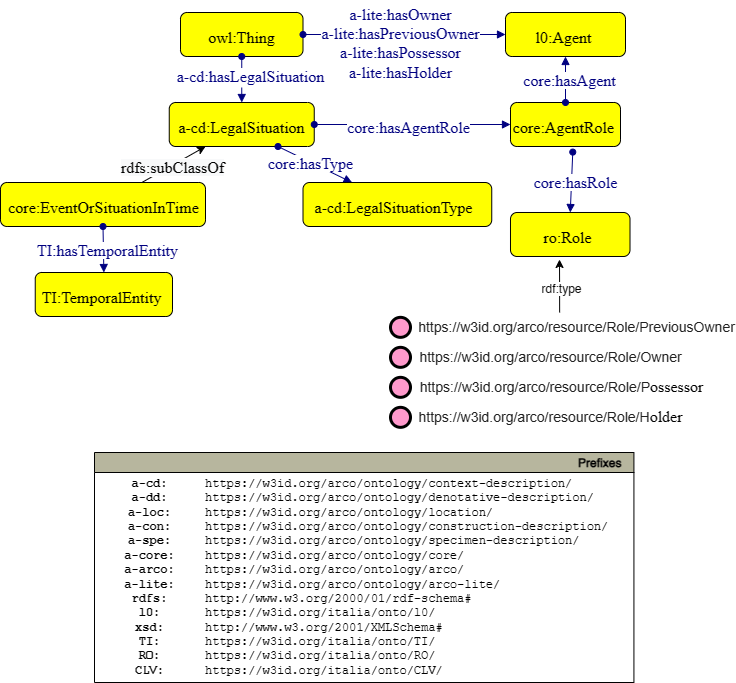

The diagram above was exported from draw.io. Its source (the exported page's mxGraphModel, read from the mxfile embedded in the PNG):
<mxGraphModel dx="706" dy="792" grid="1" gridSize="10" guides="1" tooltips="1" connect="1" arrows="1" fold="1" page="1" pageScale="1" pageWidth="827" pageHeight="1169" math="0" shadow="0">
  <root>
    <mxCell id="0" />
    <mxCell id="1" parent="0" />
    <mxCell id="wI6zd3PoszSx7lncw0i4-1" style="graphMlID=n4;shape=rect;rounded=1;arcsize=30;fillColor=#ffff00;strokeColor=#000000;strokeWidth=1.0" parent="1" vertex="1">
      <mxGeometry x="230" y="110" width="122.5" height="44" as="geometry" />
    </mxCell>
    <mxCell id="wI6zd3PoszSx7lncw0i4-2" value="owl:Thing" style="text;html=1;spacing=0;align=center;fontFamily=dialog;fontSize=16;fontStyle=0;fontColor=#000000" parent="wI6zd3PoszSx7lncw0i4-1" vertex="1">
      <mxGeometry x="27.740919858562" y="10.578125" width="67.01816028287591" height="22.84375" as="geometry" />
    </mxCell>
    <mxCell id="wI6zd3PoszSx7lncw0i4-3" value="v" style="graphMlID=e0;rounded=0;endArrow=block;strokeColor=#000080;strokeWidth=1.0;startArrow=oval;startFill=1;endFill=1;exitX=0.5;exitY=1;exitDx=0;exitDy=0;entryX=0.5;entryY=0;entryDx=0;entryDy=0;" parent="1" source="wI6zd3PoszSx7lncw0i4-1" target="wI6zd3PoszSx7lncw0i4-5" edge="1">
      <mxGeometry relative="1" as="geometry">
        <mxPoint x="288.90999999999997" y="377.08183758898736" as="sourcePoint" />
        <mxPoint x="308.90999999999974" y="200" as="targetPoint" />
      </mxGeometry>
    </mxCell>
    <mxCell id="wI6zd3PoszSx7lncw0i4-4" value="&lt;span style=&quot;background-color: rgb(255 , 255 , 255)&quot;&gt;a-cd:hasLegalSituation&lt;/span&gt;" style="text;html=1;spacing=0;align=center;fontFamily=dialog;fontSize=16;fontStyle=0;fontColor=#000080" parent="wI6zd3PoszSx7lncw0i4-3" vertex="1">
      <mxGeometry width="116.953125" height="22.84375" relative="1" as="geometry">
        <mxPoint x="-49.234824833182934" y="-17.001775716145985" as="offset" />
      </mxGeometry>
    </mxCell>
    <mxCell id="wI6zd3PoszSx7lncw0i4-5" style="graphMlID=n4;shape=rect;rounded=1;arcsize=30;fillColor=#ffff00;strokeColor=#000000;strokeWidth=1.0" parent="1" vertex="1">
      <mxGeometry x="218.75" y="200" width="145" height="44" as="geometry" />
    </mxCell>
    <mxCell id="wI6zd3PoszSx7lncw0i4-6" value="a-cd:LegalSituation" style="text;html=1;spacing=0;align=center;fontFamily=dialog;fontSize=16;fontStyle=0;fontColor=#000000" parent="wI6zd3PoszSx7lncw0i4-5" vertex="1">
      <mxGeometry x="32.836190852991756" y="10.578125" width="79.32761829401639" height="22.84375" as="geometry" />
    </mxCell>
    <mxCell id="wI6zd3PoszSx7lncw0i4-11" value="v" style="graphMlID=e0;rounded=0;endArrow=block;strokeColor=#000080;strokeWidth=1.0;startArrow=oval;startFill=1;endFill=1;exitX=1;exitY=0.5;exitDx=0;exitDy=0;" parent="1" source="wI6zd3PoszSx7lncw0i4-5" target="wI6zd3PoszSx7lncw0i4-13" edge="1">
      <mxGeometry relative="1" as="geometry">
        <mxPoint x="340" y="222" as="sourcePoint" />
        <mxPoint x="754.89" y="426" as="targetPoint" />
      </mxGeometry>
    </mxCell>
    <mxCell id="wI6zd3PoszSx7lncw0i4-12" value="&lt;span style=&quot;background-color: rgb(255 , 255 , 255)&quot;&gt;core:hasAgentRole&lt;/span&gt;" style="text;html=1;spacing=0;align=center;fontFamily=dialog;fontSize=16;fontStyle=0;fontColor=#000080" parent="wI6zd3PoszSx7lncw0i4-11" vertex="1">
      <mxGeometry width="80" height="22.84" relative="1" as="geometry">
        <mxPoint x="-44.00482483318294" y="-11.421775716145985" as="offset" />
      </mxGeometry>
    </mxCell>
    <mxCell id="wI6zd3PoszSx7lncw0i4-13" style="graphMlID=n4;shape=rect;rounded=1;arcsize=30;fillColor=#ffff00;strokeColor=#000000;strokeWidth=1.0" parent="1" vertex="1">
      <mxGeometry x="560" y="200" width="110" height="44" as="geometry" />
    </mxCell>
    <mxCell id="wI6zd3PoszSx7lncw0i4-14" value="core:AgentRole" style="text;html=1;spacing=0;align=center;fontFamily=dialog;fontSize=16;fontStyle=0;fontColor=#000000" parent="wI6zd3PoszSx7lncw0i4-13" vertex="1">
      <mxGeometry x="22.67168255341143" y="10.578125" width="60.17957249890898" height="22.84375" as="geometry" />
    </mxCell>
    <mxCell id="wI6zd3PoszSx7lncw0i4-15" style="graphMlID=n4;shape=rect;rounded=1;arcsize=30;fillColor=#ffff00;strokeColor=#000000;strokeWidth=1.0" parent="1" vertex="1">
      <mxGeometry x="555" y="110" width="120" height="44" as="geometry" />
    </mxCell>
    <mxCell id="wI6zd3PoszSx7lncw0i4-16" value="l0:Agent" style="text;html=1;spacing=0;align=center;fontFamily=dialog;fontSize=16;fontStyle=0;fontColor=#000000" parent="wI6zd3PoszSx7lncw0i4-15" vertex="1">
      <mxGeometry x="24.732744603721564" y="10.578125" width="65.65044272608252" height="22.84375" as="geometry" />
    </mxCell>
    <mxCell id="wI6zd3PoszSx7lncw0i4-17" value="" style="graphMlID=e0;rounded=0;endArrow=block;strokeColor=#000080;strokeWidth=1.0;startArrow=oval;startFill=1;endFill=1;exitX=0.5;exitY=0;exitDx=0;exitDy=0;entryX=0.5;entryY=1;entryDx=0;entryDy=0;" parent="1" source="wI6zd3PoszSx7lncw0i4-13" target="wI6zd3PoszSx7lncw0i4-15" edge="1">
      <mxGeometry relative="1" as="geometry">
        <mxPoint x="678.618994377789" y="184" as="sourcePoint" />
        <mxPoint x="490" y="140" as="targetPoint" />
      </mxGeometry>
    </mxCell>
    <mxCell id="wI6zd3PoszSx7lncw0i4-18" value="&lt;span style=&quot;background-color: rgb(255 , 255 , 255)&quot;&gt;core:hasAgent&lt;/span&gt;" style="text;html=1;spacing=0;align=center;fontFamily=dialog;fontSize=16;fontStyle=0;fontColor=#000080" parent="wI6zd3PoszSx7lncw0i4-17" vertex="1">
      <mxGeometry width="116.953125" height="22.84375" relative="1" as="geometry">
        <mxPoint x="-54.19482483318293" y="-13.421775716145985" as="offset" />
      </mxGeometry>
    </mxCell>
    <mxCell id="wI6zd3PoszSx7lncw0i4-19" style="graphMlID=n4;shape=rect;rounded=1;arcsize=30;fillColor=#ffff00;strokeColor=#000000;strokeWidth=1.0" parent="1" vertex="1">
      <mxGeometry x="560" y="310" width="119.51" height="44" as="geometry" />
    </mxCell>
    <mxCell id="wI6zd3PoszSx7lncw0i4-20" value="ro:Role" style="text;html=1;spacing=0;align=center;fontFamily=dialog;fontSize=16;fontStyle=0;fontColor=#000000" parent="wI6zd3PoszSx7lncw0i4-19" vertex="1">
      <mxGeometry x="24.631752563256367" y="10.578125" width="65.382370084951" height="22.84375" as="geometry" />
    </mxCell>
    <mxCell id="wI6zd3PoszSx7lncw0i4-21" value="" style="graphMlID=e0;rounded=0;endArrow=block;strokeColor=#000080;strokeWidth=1.0;startArrow=oval;startFill=1;endFill=1;entryX=0.5;entryY=0;entryDx=0;entryDy=0;exitX=0.566;exitY=1.127;exitDx=0;exitDy=0;exitPerimeter=0;" parent="1" source="wI6zd3PoszSx7lncw0i4-13" target="wI6zd3PoszSx7lncw0i4-19" edge="1">
      <mxGeometry relative="1" as="geometry">
        <mxPoint x="760" y="210" as="sourcePoint" />
        <mxPoint x="710" y="240" as="targetPoint" />
      </mxGeometry>
    </mxCell>
    <mxCell id="wI6zd3PoszSx7lncw0i4-22" value="&lt;span style=&quot;background-color: rgb(255 , 255 , 255)&quot;&gt;core:hasRole&lt;/span&gt;" style="text;html=1;spacing=0;align=center;fontFamily=dialog;fontSize=16;fontStyle=0;fontColor=#000080" parent="wI6zd3PoszSx7lncw0i4-21" vertex="1">
      <mxGeometry width="116.95" height="20" relative="1" as="geometry">
        <mxPoint x="-54.19482483318293" y="-13.421775716145985" as="offset" />
      </mxGeometry>
    </mxCell>
    <mxCell id="wI6zd3PoszSx7lncw0i4-23" value="v" style="graphMlID=e0;rounded=0;endArrow=block;strokeColor=#000080;strokeWidth=1.0;startArrow=oval;startFill=1;endFill=1;exitX=1;exitY=0.5;exitDx=0;exitDy=0;entryX=0;entryY=0.5;entryDx=0;entryDy=0;" parent="1" source="wI6zd3PoszSx7lncw0i4-1" target="wI6zd3PoszSx7lncw0i4-15" edge="1">
      <mxGeometry relative="1" as="geometry">
        <mxPoint x="478.90999999999997" y="221" as="sourcePoint" />
        <mxPoint x="628.91" y="185.14634146341461" as="targetPoint" />
      </mxGeometry>
    </mxCell>
    <mxCell id="wI6zd3PoszSx7lncw0i4-24" value="&lt;span style=&quot;background-color: rgb(255, 255, 255);&quot;&gt;a-lite:hasOwner&lt;br&gt;a-lite:hasPreviousOwner&lt;br&gt;a-lite:hasPossessor&lt;br&gt;a-lite:hasHolder&lt;/span&gt;" style="text;html=1;spacing=0;align=center;fontFamily=dialog;fontSize=16;fontStyle=0;fontColor=#000080" parent="wI6zd3PoszSx7lncw0i4-23" vertex="1">
      <mxGeometry width="80" height="22.84" relative="1" as="geometry">
        <mxPoint x="-44" y="-34" as="offset" />
      </mxGeometry>
    </mxCell>
    <mxCell id="UFjqaUlbpRsj6kDjwTjl-1" value="v" style="graphMlID=e0;rounded=0;endArrow=block;strokeColor=#000080;strokeWidth=1.0;startArrow=oval;startFill=1;endFill=1;exitX=0.75;exitY=1;exitDx=0;exitDy=0;" parent="1" source="wI6zd3PoszSx7lncw0i4-5" target="UFjqaUlbpRsj6kDjwTjl-3" edge="1">
      <mxGeometry relative="1" as="geometry">
        <mxPoint x="330" y="250" as="sourcePoint" />
        <mxPoint x="484.89" y="626" as="targetPoint" />
      </mxGeometry>
    </mxCell>
    <mxCell id="UFjqaUlbpRsj6kDjwTjl-2" value="&lt;span style=&quot;background-color: rgb(255 , 255 , 255)&quot;&gt;core:hasType&lt;/span&gt;" style="text;html=1;spacing=0;align=center;fontFamily=dialog;fontSize=16;fontStyle=0;fontColor=#000080" parent="UFjqaUlbpRsj6kDjwTjl-1" vertex="1">
      <mxGeometry width="80" height="22.84" relative="1" as="geometry">
        <mxPoint x="-44" y="-15" as="offset" />
      </mxGeometry>
    </mxCell>
    <mxCell id="UFjqaUlbpRsj6kDjwTjl-3" style="graphMlID=n4;shape=rect;rounded=1;arcsize=30;fillColor=#ffff00;strokeColor=#000000;strokeWidth=1.0" parent="1" vertex="1">
      <mxGeometry x="352.5" y="280" width="188.75" height="44" as="geometry" />
    </mxCell>
    <mxCell id="UFjqaUlbpRsj6kDjwTjl-4" value="a-cd:LegalSituationType" style="text;html=1;spacing=0;align=center;fontFamily=dialog;fontSize=16;fontStyle=0;fontColor=#000000" parent="UFjqaUlbpRsj6kDjwTjl-3" vertex="1">
      <mxGeometry x="38.9025461996037" y="10.578125" width="103.26267553790065" height="22.84375" as="geometry" />
    </mxCell>
    <mxCell id="X2RMh_9RewsnmT1P6798-3" style="rounded=0;orthogonalLoop=1;jettySize=auto;html=1;entryX=0.25;entryY=1;entryDx=0;entryDy=0;" parent="1" source="X2RMh_9RewsnmT1P6798-1" target="wI6zd3PoszSx7lncw0i4-5" edge="1">
      <mxGeometry relative="1" as="geometry" />
    </mxCell>
    <mxCell id="X2RMh_9RewsnmT1P6798-4" value="&lt;span style=&quot;font-family: &amp;#34;dialog&amp;#34; ; font-size: 16px ; background-color: rgb(248 , 249 , 250)&quot;&gt;rdfs:subClassOf&lt;/span&gt;" style="edgeLabel;html=1;align=center;verticalAlign=middle;resizable=0;points=[];" parent="X2RMh_9RewsnmT1P6798-3" vertex="1" connectable="0">
      <mxGeometry x="-0.2056" y="-1" relative="1" as="geometry">
        <mxPoint x="4" y="-2" as="offset" />
      </mxGeometry>
    </mxCell>
    <mxCell id="X2RMh_9RewsnmT1P6798-1" style="graphMlID=n4;shape=rect;rounded=1;arcsize=30;fillColor=#ffff00;strokeColor=#000000;strokeWidth=1.0" parent="1" vertex="1">
      <mxGeometry x="50" y="280" width="205" height="44" as="geometry" />
    </mxCell>
    <mxCell id="X2RMh_9RewsnmT1P6798-2" value="core:EventOrSituationInTime" style="text;html=1;spacing=0;align=center;fontFamily=dialog;fontSize=16;fontStyle=0;fontColor=#000000" parent="X2RMh_9RewsnmT1P6798-1" vertex="1">
      <mxGeometry x="46.4235801714711" y="10.578125" width="112.15283965705765" height="22.84375" as="geometry" />
    </mxCell>
    <mxCell id="X2RMh_9RewsnmT1P6798-5" style="graphMlID=n4;shape=rect;rounded=1;arcsize=30;fillColor=#ffff00;strokeColor=#000000;strokeWidth=1.0" parent="1" vertex="1">
      <mxGeometry x="84.74" y="370" width="137.26" height="44" as="geometry" />
    </mxCell>
    <mxCell id="X2RMh_9RewsnmT1P6798-6" value="TI:TemporalEntity" style="text;html=1;spacing=0;align=center;fontFamily=dialog;fontSize=16;fontStyle=0;fontColor=#000000" parent="X2RMh_9RewsnmT1P6798-5" vertex="1">
      <mxGeometry x="28.290137702556848" y="10.578125" width="75.09316473818404" height="22.84375" as="geometry" />
    </mxCell>
    <mxCell id="X2RMh_9RewsnmT1P6798-7" value="" style="graphMlID=e0;rounded=0;endArrow=block;strokeColor=#000080;strokeWidth=1.0;startArrow=oval;startFill=1;endFill=1;entryX=0.5;entryY=0;entryDx=0;entryDy=0;exitX=0.5;exitY=1;exitDx=0;exitDy=0;" parent="1" source="X2RMh_9RewsnmT1P6798-1" target="X2RMh_9RewsnmT1P6798-5" edge="1">
      <mxGeometry relative="1" as="geometry">
        <mxPoint x="462.26" y="333.99799999999993" as="sourcePoint" />
        <mxPoint x="550" y="324.40999999999997" as="targetPoint" />
      </mxGeometry>
    </mxCell>
    <mxCell id="X2RMh_9RewsnmT1P6798-8" value="&lt;span style=&quot;background-color: rgb(255 , 255 , 255)&quot;&gt;TI:hasTemporalEntity&lt;/span&gt;" style="text;html=1;spacing=0;align=center;fontFamily=dialog;fontSize=16;fontStyle=0;fontColor=#000080" parent="X2RMh_9RewsnmT1P6798-7" vertex="1">
      <mxGeometry width="116.95" height="20" relative="1" as="geometry">
        <mxPoint x="-54.19482483318293" y="-13.421775716145985" as="offset" />
      </mxGeometry>
    </mxCell>
    <mxCell id="WGdvVlibqtJy9F23oPHj-1" style="graphMlID=n9;shape=ellipse;fillColor=#ff99cc;strokeColor=#000000;strokeWidth=3.0" parent="1" vertex="1">
      <mxGeometry x="440" y="414.84187499999996" width="20" height="20" as="geometry" />
    </mxCell>
    <mxCell id="WGdvVlibqtJy9F23oPHj-5" style="edgeStyle=orthogonalEdgeStyle;rounded=0;orthogonalLoop=1;jettySize=auto;html=1;exitX=0.25;exitY=0;exitDx=0;exitDy=0;entryX=0.41;entryY=1.068;entryDx=0;entryDy=0;entryPerimeter=0;" parent="1" source="WGdvVlibqtJy9F23oPHj-2" target="wI6zd3PoszSx7lncw0i4-19" edge="1">
      <mxGeometry relative="1" as="geometry" />
    </mxCell>
    <mxCell id="WGdvVlibqtJy9F23oPHj-2" value="&lt;a title=&quot;&lt;https://w3id.org/arco/resource/Role/PreviousOwner&gt;&quot; class=&quot; isLocal&quot; href=&quot;https://dati.beniculturali.it/lodview-arco/resource/Role/PreviousOwner&quot; style=&quot;margin: 0px ; padding: 0px ; font-size: 14px ; vertical-align: baseline ; background: rgb(255 , 255 , 255) ; color: rgb(33 , 33 , 33) ; font-family: &amp;quot;roboto&amp;quot; , sans-serif&quot;&gt;https://w3id.org/arco/resource/Role/PreviousOwner&lt;/a&gt;" style="text;html=1;spacing=0;align=center;fontFamily=dialog;fontSize=16;fontStyle=0;fontColor=#000000" parent="1" vertex="1">
      <mxGeometry x="592" y="410" width="68.5703125" height="22.84375" as="geometry" />
    </mxCell>
    <mxCell id="WGdvVlibqtJy9F23oPHj-3" style="graphMlID=n9;shape=ellipse;fillColor=#ff99cc;strokeColor=#000000;strokeWidth=3.0" parent="1" vertex="1">
      <mxGeometry x="440" y="444.84187499999996" width="20" height="20" as="geometry" />
    </mxCell>
    <mxCell id="WGdvVlibqtJy9F23oPHj-4" value="&lt;a title=&quot;&amp;lt;https://w3id.org/arco/resource/Role/PreviousOwner&amp;gt;&quot; class=&quot; isLocal&quot; href=&quot;https://dati.beniculturali.it/lodview-arco/resource/Role/PreviousOwner&quot; style=&quot;margin: 0px ; padding: 0px ; font-size: 14px ; vertical-align: baseline ; background: rgb(255 , 255 , 255) ; color: rgb(33 , 33 , 33) ; font-family: &amp;#34;roboto&amp;#34; , sans-serif&quot;&gt;https://w3id.org/arco/resource/Role/Owner&lt;/a&gt;" style="text;html=1;spacing=0;align=center;fontFamily=dialog;fontSize=16;fontStyle=0;fontColor=#000000" parent="1" vertex="1">
      <mxGeometry x="566" y="440" width="68.5703125" height="22.84375" as="geometry" />
    </mxCell>
    <mxCell id="WGdvVlibqtJy9F23oPHj-6" style="graphMlID=n9;shape=ellipse;fillColor=#ff99cc;strokeColor=#000000;strokeWidth=3.0" parent="1" vertex="1">
      <mxGeometry x="440" y="474.84187499999996" width="20" height="20" as="geometry" />
    </mxCell>
    <mxCell id="WGdvVlibqtJy9F23oPHj-7" value="&lt;a title=&quot;&amp;lt;https://w3id.org/arco/resource/Role/PreviousOwner&amp;gt;&quot; class=&quot; isLocal&quot; href=&quot;https://dati.beniculturali.it/lodview-arco/resource/Role/PreviousOwner&quot; style=&quot;margin: 0px ; padding: 0px ; font-size: 14px ; vertical-align: baseline ; background: rgb(255 , 255 , 255) ; color: rgb(33 , 33 , 33) ; font-family: &amp;#34;roboto&amp;#34; , sans-serif&quot;&gt;https://w3id.org/arco/resource/Role/P&lt;/a&gt;ossessor" style="text;html=1;spacing=0;align=center;fontFamily=dialog;fontSize=16;fontStyle=0;fontColor=#000000" parent="1" vertex="1">
      <mxGeometry x="577" y="470" width="68.5703125" height="22.84375" as="geometry" />
    </mxCell>
    <mxCell id="WGdvVlibqtJy9F23oPHj-8" style="graphMlID=n9;shape=ellipse;fillColor=#ff99cc;strokeColor=#000000;strokeWidth=3.0" parent="1" vertex="1">
      <mxGeometry x="440" y="504.84187499999996" width="20" height="20" as="geometry" />
    </mxCell>
    <mxCell id="WGdvVlibqtJy9F23oPHj-9" value="&lt;a title=&quot;&amp;lt;https://w3id.org/arco/resource/Role/PreviousOwner&amp;gt;&quot; class=&quot; isLocal&quot; href=&quot;https://dati.beniculturali.it/lodview-arco/resource/Role/PreviousOwner&quot; style=&quot;margin: 0px ; padding: 0px ; font-size: 14px ; vertical-align: baseline ; background: rgb(255 , 255 , 255) ; color: rgb(33 , 33 , 33) ; font-family: &amp;#34;roboto&amp;#34; , sans-serif&quot;&gt;https://w3id.org/arco/resource/Role/H&lt;/a&gt;older" style="text;html=1;spacing=0;align=center;fontFamily=dialog;fontSize=16;fontStyle=0;fontColor=#000000" parent="1" vertex="1">
      <mxGeometry x="566" y="500" width="68.5703125" height="22.84375" as="geometry" />
    </mxCell>
    <mxCell id="TOzM-JCno2_3MldLsSKu-1" value="&lt;span style=&quot;background-color: rgb(255, 255, 255);&quot;&gt;rdf:type&lt;/span&gt;" style="text;html=1;align=center;verticalAlign=middle;resizable=0;points=[];autosize=1;strokeColor=none;fillColor=none;" parent="1" vertex="1">
      <mxGeometry x="581.29" y="371.84000000000003" width="60" height="30" as="geometry" />
    </mxCell>
    <mxCell id="o7p-dvDHjdGEcWrbXzg4-2" value="Prefixes" style="graphMlID=n0;shape=swimlane;startSize=20;fillColor=#b7b69e;strokeColor=#000000;strokeWidth=1.0;align=right;spacingRight=10;fontStyle=1" parent="1" vertex="1">
      <mxGeometry x="144" y="550" width="539.4164524373498" height="230" as="geometry" />
    </mxCell>
    <mxCell id="o7p-dvDHjdGEcWrbXzg4-3" value="&lt;b&gt;a-cd:&lt;br&gt;a-dd:&lt;br&gt;a-loc:&lt;br&gt;a-con:&lt;br&gt;a-spe:&lt;br&gt;&lt;/b&gt;&lt;b&gt;a-core:&lt;br&gt;a-arco:&lt;br&gt;&lt;/b&gt;&lt;b&gt;a-lite:&lt;br&gt;rdfs:&lt;br&gt;l0:&lt;br&gt;xsd:&lt;br&gt;TI:&lt;br&gt;RO:&lt;br&gt;CLV:&lt;br&gt;&lt;/b&gt;" style="text;html=1;align=center;verticalAlign=middle;resizable=0;points=[];autosize=1;fontFamily=Courier New;" parent="o7p-dvDHjdGEcWrbXzg4-2" vertex="1">
      <mxGeometry x="19.99645243734973" y="19.999537210490423" width="70" height="210" as="geometry" />
    </mxCell>
    <mxCell id="o7p-dvDHjdGEcWrbXzg4-4" value="https://w3id.org/arco/ontology/context-description/&lt;br&gt;https://w3id.org/arco/ontology/denotative-description/&lt;br&gt;https://w3id.org/arco/ontology/location/&lt;br&gt;https://w3id.org/arco/ontology/construction-description/&lt;br&gt;https://w3id.org/arco/ontology/specimen-description/&lt;br&gt;https://w3id.org/arco/ontology/core/&lt;br&gt;https://w3id.org/arco/ontology/arco/&lt;br&gt;https://w3id.org/arco/ontology/arco-lite/&lt;br&gt;http://www.w3.org/2000/01/rdf-schema#&lt;br&gt;https://w3id.org/italia/onto/l0/&lt;br&gt;http://www.w3.org/2001/XMLSchema#&lt;br&gt;https://w3id.org/italia/onto/TI/&lt;br&gt;https://w3id.org/italia/onto/RO/&lt;br&gt;https://w3id.org/italia/onto/CLV/" style="text;html=1;align=left;verticalAlign=middle;resizable=0;points=[];autosize=1;fontFamily=Courier New;" parent="o7p-dvDHjdGEcWrbXzg4-2" vertex="1">
      <mxGeometry x="109.41645243734973" y="19.999537210490423" width="430" height="210" as="geometry" />
    </mxCell>
  </root>
</mxGraphModel>